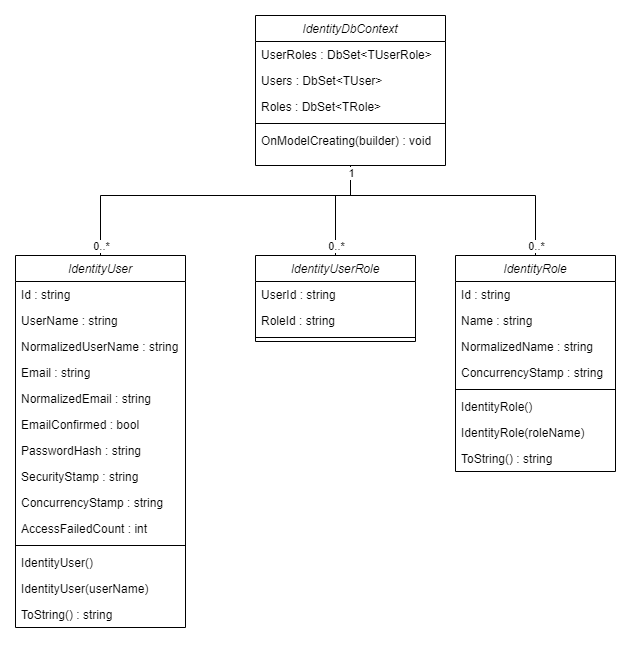

The diagram above was exported from draw.io. Its source (the exported page's mxGraphModel, read from the mxfile embedded in the PNG):
<mxGraphModel dx="618" dy="2428" grid="1" gridSize="10" guides="1" tooltips="1" connect="1" arrows="1" fold="1" page="0" pageScale="1" pageWidth="827" pageHeight="1169" math="0" shadow="0">
  <root>
    <mxCell id="WIyWlLk6GJQsqaUBKTNV-0" />
    <mxCell id="WIyWlLk6GJQsqaUBKTNV-1" parent="WIyWlLk6GJQsqaUBKTNV-0" />
    <mxCell id="JU_nMkFmCKwqY1G1YkKE-20" value="IdentityUser" style="swimlane;fontStyle=2;align=center;verticalAlign=top;childLayout=stackLayout;horizontal=1;startSize=26;horizontalStack=0;resizeParent=1;resizeLast=0;collapsible=1;marginBottom=0;rounded=0;shadow=0;strokeWidth=1;" parent="WIyWlLk6GJQsqaUBKTNV-1" vertex="1">
      <mxGeometry x="920" y="-1040" width="170" height="372" as="geometry">
        <mxRectangle x="230" y="140" width="160" height="26" as="alternateBounds" />
      </mxGeometry>
    </mxCell>
    <mxCell id="JU_nMkFmCKwqY1G1YkKE-21" value="Id : string" style="text;align=left;verticalAlign=top;spacingLeft=4;spacingRight=4;overflow=hidden;rotatable=0;points=[[0,0.5],[1,0.5]];portConstraint=eastwest;" parent="JU_nMkFmCKwqY1G1YkKE-20" vertex="1">
      <mxGeometry y="26" width="170" height="26" as="geometry" />
    </mxCell>
    <mxCell id="JU_nMkFmCKwqY1G1YkKE-22" value="UserName : string" style="text;align=left;verticalAlign=top;spacingLeft=4;spacingRight=4;overflow=hidden;rotatable=0;points=[[0,0.5],[1,0.5]];portConstraint=eastwest;rounded=0;shadow=0;html=0;" parent="JU_nMkFmCKwqY1G1YkKE-20" vertex="1">
      <mxGeometry y="52" width="170" height="26" as="geometry" />
    </mxCell>
    <mxCell id="JU_nMkFmCKwqY1G1YkKE-23" value="NormalizedUserName : string" style="text;align=left;verticalAlign=top;spacingLeft=4;spacingRight=4;overflow=hidden;rotatable=0;points=[[0,0.5],[1,0.5]];portConstraint=eastwest;rounded=0;shadow=0;html=0;" parent="JU_nMkFmCKwqY1G1YkKE-20" vertex="1">
      <mxGeometry y="78" width="170" height="26" as="geometry" />
    </mxCell>
    <mxCell id="JU_nMkFmCKwqY1G1YkKE-34" value="Email : string" style="text;align=left;verticalAlign=top;spacingLeft=4;spacingRight=4;overflow=hidden;rotatable=0;points=[[0,0.5],[1,0.5]];portConstraint=eastwest;rounded=0;shadow=0;html=0;" parent="JU_nMkFmCKwqY1G1YkKE-20" vertex="1">
      <mxGeometry y="104" width="170" height="26" as="geometry" />
    </mxCell>
    <mxCell id="JU_nMkFmCKwqY1G1YkKE-33" value="NormalizedEmail : string" style="text;align=left;verticalAlign=top;spacingLeft=4;spacingRight=4;overflow=hidden;rotatable=0;points=[[0,0.5],[1,0.5]];portConstraint=eastwest;rounded=0;shadow=0;html=0;" parent="JU_nMkFmCKwqY1G1YkKE-20" vertex="1">
      <mxGeometry y="130" width="170" height="26" as="geometry" />
    </mxCell>
    <mxCell id="JU_nMkFmCKwqY1G1YkKE-32" value="EmailConfirmed : bool" style="text;align=left;verticalAlign=top;spacingLeft=4;spacingRight=4;overflow=hidden;rotatable=0;points=[[0,0.5],[1,0.5]];portConstraint=eastwest;rounded=0;shadow=0;html=0;" parent="JU_nMkFmCKwqY1G1YkKE-20" vertex="1">
      <mxGeometry y="156" width="170" height="26" as="geometry" />
    </mxCell>
    <mxCell id="JU_nMkFmCKwqY1G1YkKE-31" value="PasswordHash : string" style="text;align=left;verticalAlign=top;spacingLeft=4;spacingRight=4;overflow=hidden;rotatable=0;points=[[0,0.5],[1,0.5]];portConstraint=eastwest;rounded=0;shadow=0;html=0;" parent="JU_nMkFmCKwqY1G1YkKE-20" vertex="1">
      <mxGeometry y="182" width="170" height="26" as="geometry" />
    </mxCell>
    <mxCell id="JU_nMkFmCKwqY1G1YkKE-30" value="SecurityStamp : string" style="text;align=left;verticalAlign=top;spacingLeft=4;spacingRight=4;overflow=hidden;rotatable=0;points=[[0,0.5],[1,0.5]];portConstraint=eastwest;rounded=0;shadow=0;html=0;" parent="JU_nMkFmCKwqY1G1YkKE-20" vertex="1">
      <mxGeometry y="208" width="170" height="26" as="geometry" />
    </mxCell>
    <mxCell id="JU_nMkFmCKwqY1G1YkKE-29" value="ConcurrencyStamp : string" style="text;align=left;verticalAlign=top;spacingLeft=4;spacingRight=4;overflow=hidden;rotatable=0;points=[[0,0.5],[1,0.5]];portConstraint=eastwest;rounded=0;shadow=0;html=0;" parent="JU_nMkFmCKwqY1G1YkKE-20" vertex="1">
      <mxGeometry y="234" width="170" height="26" as="geometry" />
    </mxCell>
    <mxCell id="JU_nMkFmCKwqY1G1YkKE-28" value="AccessFailedCount : int" style="text;align=left;verticalAlign=top;spacingLeft=4;spacingRight=4;overflow=hidden;rotatable=0;points=[[0,0.5],[1,0.5]];portConstraint=eastwest;rounded=0;shadow=0;html=0;" parent="JU_nMkFmCKwqY1G1YkKE-20" vertex="1">
      <mxGeometry y="260" width="170" height="26" as="geometry" />
    </mxCell>
    <mxCell id="JU_nMkFmCKwqY1G1YkKE-24" value="" style="line;html=1;strokeWidth=1;align=left;verticalAlign=middle;spacingTop=-1;spacingLeft=3;spacingRight=3;rotatable=0;labelPosition=right;points=[];portConstraint=eastwest;" parent="JU_nMkFmCKwqY1G1YkKE-20" vertex="1">
      <mxGeometry y="286" width="170" height="8" as="geometry" />
    </mxCell>
    <mxCell id="JU_nMkFmCKwqY1G1YkKE-25" value="IdentityUser()" style="text;align=left;verticalAlign=top;spacingLeft=4;spacingRight=4;overflow=hidden;rotatable=0;points=[[0,0.5],[1,0.5]];portConstraint=eastwest;" parent="JU_nMkFmCKwqY1G1YkKE-20" vertex="1">
      <mxGeometry y="294" width="170" height="26" as="geometry" />
    </mxCell>
    <mxCell id="JU_nMkFmCKwqY1G1YkKE-26" value="IdentityUser(userName)" style="text;align=left;verticalAlign=top;spacingLeft=4;spacingRight=4;overflow=hidden;rotatable=0;points=[[0,0.5],[1,0.5]];portConstraint=eastwest;" parent="JU_nMkFmCKwqY1G1YkKE-20" vertex="1">
      <mxGeometry y="320" width="170" height="26" as="geometry" />
    </mxCell>
    <mxCell id="JU_nMkFmCKwqY1G1YkKE-38" value="ToString() : string" style="text;align=left;verticalAlign=top;spacingLeft=4;spacingRight=4;overflow=hidden;rotatable=0;points=[[0,0.5],[1,0.5]];portConstraint=eastwest;" parent="JU_nMkFmCKwqY1G1YkKE-20" vertex="1">
      <mxGeometry y="346" width="170" height="26" as="geometry" />
    </mxCell>
    <mxCell id="JU_nMkFmCKwqY1G1YkKE-39" value="IdentityRole" style="swimlane;fontStyle=2;align=center;verticalAlign=top;childLayout=stackLayout;horizontal=1;startSize=26;horizontalStack=0;resizeParent=1;resizeLast=0;collapsible=1;marginBottom=0;rounded=0;shadow=0;strokeWidth=1;" parent="WIyWlLk6GJQsqaUBKTNV-1" vertex="1">
      <mxGeometry x="1360" y="-1040" width="160" height="216" as="geometry">
        <mxRectangle x="230" y="140" width="160" height="26" as="alternateBounds" />
      </mxGeometry>
    </mxCell>
    <mxCell id="JU_nMkFmCKwqY1G1YkKE-40" value="Id : string" style="text;align=left;verticalAlign=top;spacingLeft=4;spacingRight=4;overflow=hidden;rotatable=0;points=[[0,0.5],[1,0.5]];portConstraint=eastwest;" parent="JU_nMkFmCKwqY1G1YkKE-39" vertex="1">
      <mxGeometry y="26" width="160" height="26" as="geometry" />
    </mxCell>
    <mxCell id="JU_nMkFmCKwqY1G1YkKE-41" value="Name : string" style="text;align=left;verticalAlign=top;spacingLeft=4;spacingRight=4;overflow=hidden;rotatable=0;points=[[0,0.5],[1,0.5]];portConstraint=eastwest;rounded=0;shadow=0;html=0;" parent="JU_nMkFmCKwqY1G1YkKE-39" vertex="1">
      <mxGeometry y="52" width="160" height="26" as="geometry" />
    </mxCell>
    <mxCell id="JU_nMkFmCKwqY1G1YkKE-42" value="NormalizedName : string" style="text;align=left;verticalAlign=top;spacingLeft=4;spacingRight=4;overflow=hidden;rotatable=0;points=[[0,0.5],[1,0.5]];portConstraint=eastwest;rounded=0;shadow=0;html=0;" parent="JU_nMkFmCKwqY1G1YkKE-39" vertex="1">
      <mxGeometry y="78" width="160" height="26" as="geometry" />
    </mxCell>
    <mxCell id="JU_nMkFmCKwqY1G1YkKE-46" value="ConcurrencyStamp : string" style="text;align=left;verticalAlign=top;spacingLeft=4;spacingRight=4;overflow=hidden;rotatable=0;points=[[0,0.5],[1,0.5]];portConstraint=eastwest;rounded=0;shadow=0;html=0;" parent="JU_nMkFmCKwqY1G1YkKE-39" vertex="1">
      <mxGeometry y="104" width="160" height="26" as="geometry" />
    </mxCell>
    <mxCell id="JU_nMkFmCKwqY1G1YkKE-43" value="" style="line;html=1;strokeWidth=1;align=left;verticalAlign=middle;spacingTop=-1;spacingLeft=3;spacingRight=3;rotatable=0;labelPosition=right;points=[];portConstraint=eastwest;" parent="JU_nMkFmCKwqY1G1YkKE-39" vertex="1">
      <mxGeometry y="130" width="160" height="8" as="geometry" />
    </mxCell>
    <mxCell id="JU_nMkFmCKwqY1G1YkKE-44" value="IdentityRole()" style="text;align=left;verticalAlign=top;spacingLeft=4;spacingRight=4;overflow=hidden;rotatable=0;points=[[0,0.5],[1,0.5]];portConstraint=eastwest;" parent="JU_nMkFmCKwqY1G1YkKE-39" vertex="1">
      <mxGeometry y="138" width="160" height="26" as="geometry" />
    </mxCell>
    <mxCell id="JU_nMkFmCKwqY1G1YkKE-45" value="IdentityRole(roleName)" style="text;align=left;verticalAlign=top;spacingLeft=4;spacingRight=4;overflow=hidden;rotatable=0;points=[[0,0.5],[1,0.5]];portConstraint=eastwest;" parent="JU_nMkFmCKwqY1G1YkKE-39" vertex="1">
      <mxGeometry y="164" width="160" height="26" as="geometry" />
    </mxCell>
    <mxCell id="JU_nMkFmCKwqY1G1YkKE-47" value="ToString() : string" style="text;align=left;verticalAlign=top;spacingLeft=4;spacingRight=4;overflow=hidden;rotatable=0;points=[[0,0.5],[1,0.5]];portConstraint=eastwest;" parent="JU_nMkFmCKwqY1G1YkKE-39" vertex="1">
      <mxGeometry y="190" width="160" height="26" as="geometry" />
    </mxCell>
    <mxCell id="JU_nMkFmCKwqY1G1YkKE-48" value="IdentityUserRole" style="swimlane;fontStyle=2;align=center;verticalAlign=top;childLayout=stackLayout;horizontal=1;startSize=26;horizontalStack=0;resizeParent=1;resizeLast=0;collapsible=1;marginBottom=0;rounded=0;shadow=0;strokeWidth=1;" parent="WIyWlLk6GJQsqaUBKTNV-1" vertex="1">
      <mxGeometry x="1160" y="-1040" width="160" height="86" as="geometry">
        <mxRectangle x="230" y="140" width="160" height="26" as="alternateBounds" />
      </mxGeometry>
    </mxCell>
    <mxCell id="JU_nMkFmCKwqY1G1YkKE-49" value="UserId : string" style="text;align=left;verticalAlign=top;spacingLeft=4;spacingRight=4;overflow=hidden;rotatable=0;points=[[0,0.5],[1,0.5]];portConstraint=eastwest;" parent="JU_nMkFmCKwqY1G1YkKE-48" vertex="1">
      <mxGeometry y="26" width="160" height="26" as="geometry" />
    </mxCell>
    <mxCell id="JU_nMkFmCKwqY1G1YkKE-50" value="RoleId : string" style="text;align=left;verticalAlign=top;spacingLeft=4;spacingRight=4;overflow=hidden;rotatable=0;points=[[0,0.5],[1,0.5]];portConstraint=eastwest;rounded=0;shadow=0;html=0;" parent="JU_nMkFmCKwqY1G1YkKE-48" vertex="1">
      <mxGeometry y="52" width="160" height="26" as="geometry" />
    </mxCell>
    <mxCell id="JU_nMkFmCKwqY1G1YkKE-52" value="" style="line;html=1;strokeWidth=1;align=left;verticalAlign=middle;spacingTop=-1;spacingLeft=3;spacingRight=3;rotatable=0;labelPosition=right;points=[];portConstraint=eastwest;" parent="JU_nMkFmCKwqY1G1YkKE-48" vertex="1">
      <mxGeometry y="78" width="160" height="8" as="geometry" />
    </mxCell>
    <mxCell id="JU_nMkFmCKwqY1G1YkKE-55" value="IdentityDbContext" style="swimlane;fontStyle=2;align=center;verticalAlign=top;childLayout=stackLayout;horizontal=1;startSize=26;horizontalStack=0;resizeParent=1;resizeLast=0;collapsible=1;marginBottom=0;rounded=0;shadow=0;strokeWidth=1;" parent="WIyWlLk6GJQsqaUBKTNV-1" vertex="1">
      <mxGeometry x="1160" y="-1280" width="190" height="150" as="geometry">
        <mxRectangle x="230" y="140" width="160" height="26" as="alternateBounds" />
      </mxGeometry>
    </mxCell>
    <mxCell id="JU_nMkFmCKwqY1G1YkKE-56" value="UserRoles : DbSet&lt;TUserRole&gt;" style="text;align=left;verticalAlign=top;spacingLeft=4;spacingRight=4;overflow=hidden;rotatable=0;points=[[0,0.5],[1,0.5]];portConstraint=eastwest;" parent="JU_nMkFmCKwqY1G1YkKE-55" vertex="1">
      <mxGeometry y="26" width="190" height="26" as="geometry" />
    </mxCell>
    <mxCell id="JU_nMkFmCKwqY1G1YkKE-57" value="Users : DbSet&lt;TUser&gt;" style="text;align=left;verticalAlign=top;spacingLeft=4;spacingRight=4;overflow=hidden;rotatable=0;points=[[0,0.5],[1,0.5]];portConstraint=eastwest;rounded=0;shadow=0;html=0;" parent="JU_nMkFmCKwqY1G1YkKE-55" vertex="1">
      <mxGeometry y="52" width="190" height="26" as="geometry" />
    </mxCell>
    <mxCell id="JU_nMkFmCKwqY1G1YkKE-58" value="Roles : DbSet&lt;TRole&gt;" style="text;align=left;verticalAlign=top;spacingLeft=4;spacingRight=4;overflow=hidden;rotatable=0;points=[[0,0.5],[1,0.5]];portConstraint=eastwest;rounded=0;shadow=0;html=0;" parent="JU_nMkFmCKwqY1G1YkKE-55" vertex="1">
      <mxGeometry y="78" width="190" height="26" as="geometry" />
    </mxCell>
    <mxCell id="JU_nMkFmCKwqY1G1YkKE-59" value="" style="line;html=1;strokeWidth=1;align=left;verticalAlign=middle;spacingTop=-1;spacingLeft=3;spacingRight=3;rotatable=0;labelPosition=right;points=[];portConstraint=eastwest;" parent="JU_nMkFmCKwqY1G1YkKE-55" vertex="1">
      <mxGeometry y="104" width="190" height="8" as="geometry" />
    </mxCell>
    <mxCell id="JU_nMkFmCKwqY1G1YkKE-60" value="OnModelCreating(builder) : void" style="text;align=left;verticalAlign=top;spacingLeft=4;spacingRight=4;overflow=hidden;rotatable=0;points=[[0,0.5],[1,0.5]];portConstraint=eastwest;" parent="JU_nMkFmCKwqY1G1YkKE-55" vertex="1">
      <mxGeometry y="112" width="190" height="26" as="geometry" />
    </mxCell>
    <mxCell id="JU_nMkFmCKwqY1G1YkKE-62" value="" style="endArrow=none;endFill=0;endSize=24;html=1;rounded=0;edgeStyle=orthogonalEdgeStyle;exitX=0.5;exitY=0;exitDx=0;exitDy=0;entryX=0.5;entryY=1;entryDx=0;entryDy=0;" parent="WIyWlLk6GJQsqaUBKTNV-1" source="JU_nMkFmCKwqY1G1YkKE-20" target="JU_nMkFmCKwqY1G1YkKE-55" edge="1">
      <mxGeometry width="160" relative="1" as="geometry">
        <mxPoint x="1550" y="-1070" as="sourcePoint" />
        <mxPoint x="1800" y="-1160" as="targetPoint" />
        <Array as="points">
          <mxPoint x="1005" y="-1100" />
          <mxPoint x="1255" y="-1100" />
        </Array>
      </mxGeometry>
    </mxCell>
    <mxCell id="JU_nMkFmCKwqY1G1YkKE-63" value="0..*" style="edgeLabel;html=1;align=center;verticalAlign=middle;resizable=0;points=[];" parent="JU_nMkFmCKwqY1G1YkKE-62" vertex="1" connectable="0">
      <mxGeometry x="-0.8884" y="4" relative="1" as="geometry">
        <mxPoint x="4" y="9" as="offset" />
      </mxGeometry>
    </mxCell>
    <mxCell id="JU_nMkFmCKwqY1G1YkKE-66" value="" style="endArrow=none;endFill=0;endSize=24;html=1;rounded=0;edgeStyle=orthogonalEdgeStyle;exitX=0.5;exitY=0;exitDx=0;exitDy=0;entryX=0.5;entryY=1;entryDx=0;entryDy=0;" parent="WIyWlLk6GJQsqaUBKTNV-1" source="JU_nMkFmCKwqY1G1YkKE-48" target="JU_nMkFmCKwqY1G1YkKE-55" edge="1">
      <mxGeometry width="160" relative="1" as="geometry">
        <mxPoint x="1015" y="-1030" as="sourcePoint" />
        <mxPoint x="1265" y="-1120" as="targetPoint" />
        <Array as="points">
          <mxPoint x="1240" y="-1100" />
          <mxPoint x="1255" y="-1100" />
        </Array>
      </mxGeometry>
    </mxCell>
    <mxCell id="JU_nMkFmCKwqY1G1YkKE-67" value="0..*" style="edgeLabel;html=1;align=center;verticalAlign=middle;resizable=0;points=[];" parent="JU_nMkFmCKwqY1G1YkKE-66" vertex="1" connectable="0">
      <mxGeometry x="-0.8884" y="4" relative="1" as="geometry">
        <mxPoint x="4" y="-4" as="offset" />
      </mxGeometry>
    </mxCell>
    <mxCell id="JU_nMkFmCKwqY1G1YkKE-68" value="" style="endArrow=none;endFill=0;endSize=24;html=1;rounded=0;edgeStyle=orthogonalEdgeStyle;exitX=0.5;exitY=0;exitDx=0;exitDy=0;entryX=0.5;entryY=1;entryDx=0;entryDy=0;" parent="WIyWlLk6GJQsqaUBKTNV-1" source="JU_nMkFmCKwqY1G1YkKE-39" target="JU_nMkFmCKwqY1G1YkKE-55" edge="1">
      <mxGeometry width="160" relative="1" as="geometry">
        <mxPoint x="1250" y="-1030" as="sourcePoint" />
        <mxPoint x="1265" y="-1120" as="targetPoint" />
        <Array as="points">
          <mxPoint x="1440" y="-1100" />
          <mxPoint x="1255" y="-1100" />
        </Array>
      </mxGeometry>
    </mxCell>
    <mxCell id="JU_nMkFmCKwqY1G1YkKE-69" value="0..*" style="edgeLabel;html=1;align=center;verticalAlign=middle;resizable=0;points=[];" parent="JU_nMkFmCKwqY1G1YkKE-68" vertex="1" connectable="0">
      <mxGeometry x="-0.8884" y="4" relative="1" as="geometry">
        <mxPoint x="4" y="5" as="offset" />
      </mxGeometry>
    </mxCell>
    <mxCell id="JU_nMkFmCKwqY1G1YkKE-70" value="1" style="edgeLabel;html=1;align=center;verticalAlign=middle;resizable=0;points=[];" parent="JU_nMkFmCKwqY1G1YkKE-68" vertex="1" connectable="0">
      <mxGeometry x="0.9467" relative="1" as="geometry">
        <mxPoint as="offset" />
      </mxGeometry>
    </mxCell>
  </root>
</mxGraphModel>